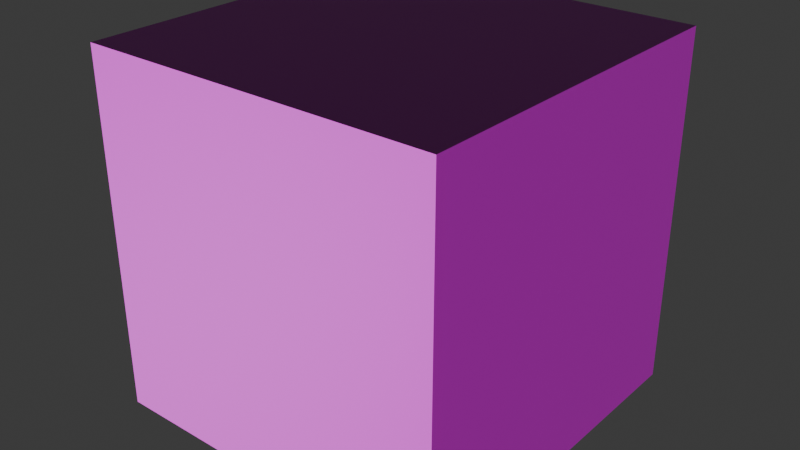 # Source: wooden_spruce_planks.blend  (saved by Blender 4.2.66; exported with 4.5.12 LTS)
import bpy
from mathutils import Matrix  # noqa: F401  (used for matrix-valued properties, if any)

bpy.ops.wm.read_factory_settings(use_empty=True)
scene = bpy.context.scene
scene.name = 'Scene'

# ---- collections
col_collection = bpy.data.collections.new('Collection'); scene.collection.children.link(col_collection)

# ---- images (referenced by path relative to the original .blend; pixels are not part of the script)
import os
ASSET_DIR = os.environ.get("B2B_ASSET_DIR", "")  # directory of the original .blend (textures are referenced by path, not embedded)
HERE = os.path.dirname(os.path.abspath(__file__))  # packed textures are extracted next to this script under _unpacked/

def load_image(name, relpath, width, height, colorspace="sRGB"):
    """Load a texture the original file referenced (path relative to the .blend, or extracted next to this script)."""
    p = next((c for c in (os.path.join(HERE, relpath), os.path.join(ASSET_DIR, relpath)) if relpath and os.path.exists(c)), "")
    if p:
        img = bpy.data.images.load(p, check_existing=True)
        img.name = name
    else:  # same state as the original file: an image datablock whose file is absent (Cycles renders it pink)
        img = bpy.data.images.new(name, width, height)
        img.source = "FILE"
        img.filepath = "//" + (relpath or name)
    img.colorspace_settings.name = colorspace
    return img
img_spruce_planks_png = load_image('spruce_planks.png', 'spruce_planks.png', 1024, 1024, 'sRGB')
img_spruce_planks_n_png = load_image('spruce_planks_n.png', 'spruce_planks_n.png', 1024, 1024, 'Non-Color')

# ---- materials (node trees are filled in below, after node groups)
mat_material = bpy.data.materials.new('Material')
mat_material.alpha_threshold = 0.0
mat_material.use_transparent_shadow = False
mat_material.roughness = 0.5
mat_material.line_color = (0.0, 0.0, 0.0, 1.0)

# ---- material node trees
mat_material.use_nodes = True; mat_material.node_tree.nodes.clear()
_N = mat_material.node_tree.nodes; _L = mat_material.node_tree.links
n0 = _N.new('ShaderNodeOutputMaterial'); n0.name = 'Material Output'; n0.location = (300, 300)
n1 = _N.new('ShaderNodeBsdfPrincipled'); n1.name = 'Principled BSDF'; n1.location = (10, 300)
n1.inputs[3].default_value = 1.45
n2 = _N.new('ShaderNodeTexImage'); n2.name = 'Image Texture'; n2.location = (-280, 275)
n2.image = img_spruce_planks_png
n2.interpolation = 'Closest'
n3 = _N.new('ShaderNodeTexImage'); n3.name = 'Image Texture.001'; n3.location = (-598, 77)
n3.image = img_spruce_planks_n_png
n3.interpolation = 'Closest'
n4 = _N.new('ShaderNodeNormalMap'); n4.name = 'Normal Map'; n4.location = (-230, -78)
_L.new(n1.outputs[0], n0.inputs[0])
_L.new(n2.outputs[0], n1.inputs[0])
_L.new(n3.outputs[0], n4.inputs[1])
_L.new(n4.outputs[0], n1.inputs[5])
n0.is_active_output = True

# ---- world
world_world = bpy.data.worlds.new('World'); scene.world = world_world
world_world.use_nodes = True; world_world.node_tree.nodes.clear()
_N = world_world.node_tree.nodes; _L = world_world.node_tree.links
n0 = _N.new('ShaderNodeOutputWorld'); n0.name = 'World Output'; n0.location = (300, 300)
n1 = _N.new('ShaderNodeBackground'); n1.name = 'Background'; n1.location = (10, 300)
n1.inputs[0].default_value = (0.05088, 0.05088, 0.05088, 1.0)
_L.new(n1.outputs[0], n0.inputs[0])
n0.is_active_output = True
world_world.color = (0.05088, 0.05088, 0.05088)
world_world.sun_shadow_jitter_overblur = 0.0

# ---- meshes
me_cube = bpy.data.meshes.new('Cube')
me_cube.from_pydata([(1.0, 1.0, 1.0), (1.0, 1.0, -1.0), (1.0, -1.0, 1.0), (1.0, -1.0, -1.0), (-1.0, 1.0, 1.0), (-1.0, 1.0, -1.0), (-1.0, -1.0, 1.0), (-1.0, -1.0, -1.0)], [], [(0, 4, 6, 2), (3, 2, 6, 7), (7, 6, 4, 5), (5, 1, 3, 7), (1, 0, 2, 3), (5, 4, 0, 1)])
_uv = me_cube.uv_layers.new(name='UVMap')
_uv.uv.foreach_set('vector', [0.0, 0.0, 1.0, 0.0, 1.0, 1.0, 0.0, 1.0, 0.0, 0.0, 1.0, 0.0, 1.0, 1.0, 0.0, 1.0, 0.0, 0.0, 1.0, 0.0, 1.0, 1.0, 0.0, 1.0, 0.0, 0.0, 1.0, 0.0, 1.0, 1.0, 0.0, 1.0, 0.0, 0.0, 1.0, 0.0, 1.0, 1.0, 0.0, 1.0, 0.0, 0.0, 1.0, 0.0, 1.0, 1.0, 0.0, 1.0])
me_cube.materials.append(mat_material)
me_cube.use_mirror_vertex_groups = False
me_cube.update()

# ---- objects
ob_cube = bpy.data.objects.new('Cube', me_cube)

# ---- transforms, parenting, visibility, modifiers, constraints
ob_cube.location = (0.0, 0.0, 0.0)
ob_cube.lock_rotations_4d = False
ob_cube.empty_display_type = 'ARROWS'
ob_cube.lineart.crease_threshold = 0.0

# ---- collection membership
col_collection.objects.link(ob_cube)

# ---- scene / render settings (as saved in the file)
scene.frame_start = 1; scene.frame_end = 250; scene.frame_set(1)
scene.render.engine = 'BLENDER_EEVEE_NEXT'
bpy.context.view_layer.update()

# ---- added for rendering (the .blend has no active camera and no usable light): camera, sun
cam_auto = bpy.data.cameras.new('AutoCamera')
cam_auto.lens = 50.0
cam_auto.sensor_width = 36.0
cam_auto.clip_end = 1000.0
ob_auto_camera = bpy.data.objects.new('AutoCamera', cam_auto)
scene.collection.objects.link(ob_auto_camera)
ob_auto_camera.location = (3.20507, -3.84609, 2.56406)
ob_auto_camera.rotation_euler = (1.09748, -7.21219e-08, 0.694738)
scene.camera = ob_auto_camera
light_auto_sun = bpy.data.lights.new('AutoSun', 'SUN')
light_auto_sun.energy = 3.0
light_auto_sun.angle = 0.0523599
ob_auto_sun = bpy.data.objects.new('AutoSun', light_auto_sun)
scene.collection.objects.link(ob_auto_sun)
ob_auto_sun.rotation_euler = (0.872665, 0.174533, 0.523599)
bpy.context.view_layer.update()
